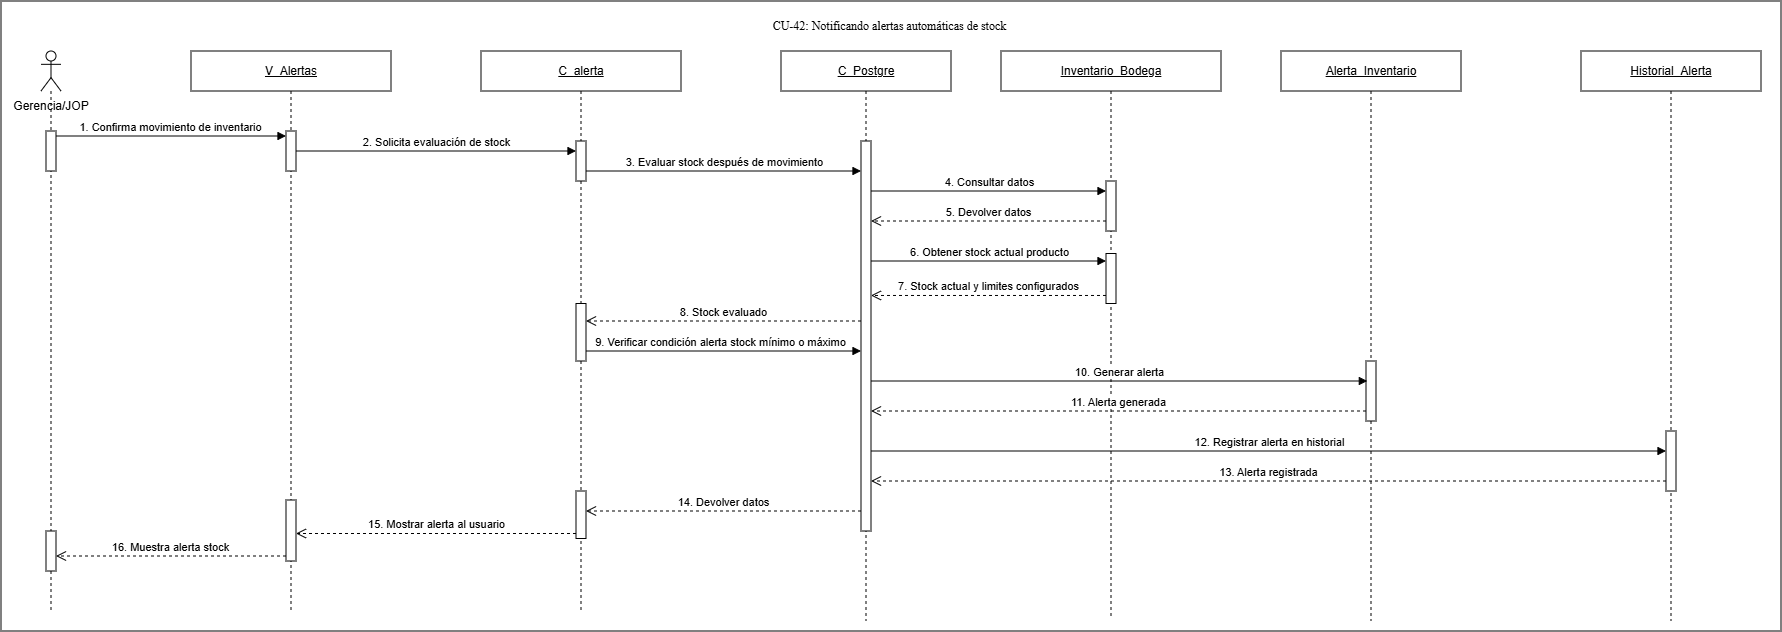

The diagram above was exported from draw.io. Its source (the exported page's mxGraphModel, read from the mxfile embedded in the PNG):
<mxGraphModel dx="2970" dy="1492" grid="1" gridSize="10" guides="1" tooltips="1" connect="1" arrows="1" fold="1" page="1" pageScale="1" pageWidth="827" pageHeight="1169" math="0" shadow="0">
  <root>
    <mxCell id="0" />
    <mxCell id="1" parent="0" />
    <mxCell id="XPKBxsYLrGLngzuTisuL-1" parent="1" style="rounded=0;whiteSpace=wrap;html=1;" value="" vertex="1">
      <mxGeometry height="630" width="1780" x="300" y="280" as="geometry" />
    </mxCell>
    <mxCell id="L48PelLCvdbO654Uv6vS-1" parent="1" style="shape=umlLifeline;perimeter=lifelinePerimeter;whiteSpace=wrap;html=1;container=1;dropTarget=0;collapsible=0;recursiveResize=0;outlineConnect=0;portConstraint=eastwest;participant=umlActor;newEdgeStyle={&quot;curved&quot;:0,&quot;rounded&quot;:0};" value="" vertex="1">
      <mxGeometry height="560" width="20" x="340" y="330" as="geometry" />
    </mxCell>
    <mxCell id="L48PelLCvdbO654Uv6vS-2" parent="L48PelLCvdbO654Uv6vS-1" style="html=1;points=[[0,0,0,0,5],[0,1,0,0,-5],[1,0,0,0,5],[1,1,0,0,-5]];perimeter=orthogonalPerimeter;outlineConnect=0;targetShapes=umlLifeline;portConstraint=eastwest;newEdgeStyle={&quot;curved&quot;:0,&quot;rounded&quot;:0};" value="" vertex="1">
      <mxGeometry height="40" width="10" x="5" y="480" as="geometry" />
    </mxCell>
    <mxCell id="CpwayKjWC7FfZfdP7khQ-2" parent="L48PelLCvdbO654Uv6vS-1" style="html=1;points=[[0,0,0,0,5],[0,1,0,0,-5],[1,0,0,0,5],[1,1,0,0,-5]];perimeter=orthogonalPerimeter;outlineConnect=0;targetShapes=umlLifeline;portConstraint=eastwest;newEdgeStyle={&quot;curved&quot;:0,&quot;rounded&quot;:0};" value="" vertex="1">
      <mxGeometry height="40" width="10" x="5" y="80" as="geometry" />
    </mxCell>
    <mxCell id="L48PelLCvdbO654Uv6vS-3" parent="1" style="text;html=1;whiteSpace=wrap;strokeColor=none;fillColor=none;align=center;verticalAlign=middle;rounded=0;" value="Gerencia/JOP" vertex="1">
      <mxGeometry height="30" width="80" x="310" y="370" as="geometry" />
    </mxCell>
    <mxCell id="L48PelLCvdbO654Uv6vS-4" parent="1" style="shape=umlLifeline;perimeter=lifelinePerimeter;whiteSpace=wrap;html=1;container=1;dropTarget=0;collapsible=0;recursiveResize=0;outlineConnect=0;portConstraint=eastwest;newEdgeStyle={&quot;curved&quot;:0,&quot;rounded&quot;:0};" value="&lt;u&gt;V_Alertas&lt;/u&gt;" vertex="1">
      <mxGeometry height="560" width="200" x="490" y="330" as="geometry" />
    </mxCell>
    <mxCell id="L48PelLCvdbO654Uv6vS-5" parent="L48PelLCvdbO654Uv6vS-4" style="html=1;points=[[0,0,0,0,5],[0,1,0,0,-5],[1,0,0,0,5],[1,1,0,0,-5]];perimeter=orthogonalPerimeter;outlineConnect=0;targetShapes=umlLifeline;portConstraint=eastwest;newEdgeStyle={&quot;curved&quot;:0,&quot;rounded&quot;:0};" value="" vertex="1">
      <mxGeometry height="61" width="10" x="95" y="449" as="geometry" />
    </mxCell>
    <mxCell id="CpwayKjWC7FfZfdP7khQ-3" parent="L48PelLCvdbO654Uv6vS-4" style="html=1;points=[[0,0,0,0,5],[0,1,0,0,-5],[1,0,0,0,5],[1,1,0,0,-5]];perimeter=orthogonalPerimeter;outlineConnect=0;targetShapes=umlLifeline;portConstraint=eastwest;newEdgeStyle={&quot;curved&quot;:0,&quot;rounded&quot;:0};" value="" vertex="1">
      <mxGeometry height="40" width="10" x="95" y="80" as="geometry" />
    </mxCell>
    <mxCell id="L48PelLCvdbO654Uv6vS-6" parent="1" style="shape=umlLifeline;perimeter=lifelinePerimeter;whiteSpace=wrap;html=1;container=1;dropTarget=0;collapsible=0;recursiveResize=0;outlineConnect=0;portConstraint=eastwest;newEdgeStyle={&quot;curved&quot;:0,&quot;rounded&quot;:0};" value="&lt;u&gt;C_&lt;/u&gt;&lt;u&gt;alerta&lt;/u&gt;" vertex="1">
      <mxGeometry height="560" width="200" x="780" y="330" as="geometry" />
    </mxCell>
    <mxCell id="L48PelLCvdbO654Uv6vS-7" parent="L48PelLCvdbO654Uv6vS-6" style="html=1;points=[[0,0,0,0,5],[0,1,0,0,-5],[1,0,0,0,5],[1,1,0,0,-5]];perimeter=orthogonalPerimeter;outlineConnect=0;targetShapes=umlLifeline;portConstraint=eastwest;newEdgeStyle={&quot;curved&quot;:0,&quot;rounded&quot;:0};" value="" vertex="1">
      <mxGeometry height="40" width="10" x="95" y="90" as="geometry" />
    </mxCell>
    <mxCell id="Uuwz14F1EeybclaOH8-P-5" parent="L48PelLCvdbO654Uv6vS-6" style="html=1;points=[[0,0,0,0,5],[0,1,0,0,-5],[1,0,0,0,5],[1,1,0,0,-5]];perimeter=orthogonalPerimeter;outlineConnect=0;targetShapes=umlLifeline;portConstraint=eastwest;newEdgeStyle={&quot;curved&quot;:0,&quot;rounded&quot;:0};" value="" vertex="1">
      <mxGeometry height="57.5" width="10" x="95" y="252.5" as="geometry" />
    </mxCell>
    <mxCell id="Uuwz14F1EeybclaOH8-P-9" parent="L48PelLCvdbO654Uv6vS-6" style="html=1;points=[[0,0,0,0,5],[0,1,0,0,-5],[1,0,0,0,5],[1,1,0,0,-5]];perimeter=orthogonalPerimeter;outlineConnect=0;targetShapes=umlLifeline;portConstraint=eastwest;newEdgeStyle={&quot;curved&quot;:0,&quot;rounded&quot;:0};" value="" vertex="1">
      <mxGeometry height="47.5" width="10" x="95" y="440" as="geometry" />
    </mxCell>
    <mxCell id="L48PelLCvdbO654Uv6vS-8" parent="1" style="shape=umlLifeline;perimeter=lifelinePerimeter;whiteSpace=wrap;html=1;container=1;dropTarget=0;collapsible=0;recursiveResize=0;outlineConnect=0;portConstraint=eastwest;newEdgeStyle={&quot;curved&quot;:0,&quot;rounded&quot;:0};" value="&lt;u&gt;Inventario_Bodega&lt;/u&gt;" vertex="1">
      <mxGeometry height="565" width="220" x="1300" y="330" as="geometry" />
    </mxCell>
    <mxCell id="L48PelLCvdbO654Uv6vS-9" parent="L48PelLCvdbO654Uv6vS-8" style="html=1;points=[[0,0,0,0,5],[0,1,0,0,-5],[1,0,0,0,5],[1,1,0,0,-5]];perimeter=orthogonalPerimeter;outlineConnect=0;targetShapes=umlLifeline;portConstraint=eastwest;newEdgeStyle={&quot;curved&quot;:0,&quot;rounded&quot;:0};" value="" vertex="1">
      <mxGeometry height="50" width="10" x="105" y="130" as="geometry" />
    </mxCell>
    <mxCell id="CpwayKjWC7FfZfdP7khQ-5" parent="L48PelLCvdbO654Uv6vS-8" style="html=1;points=[[0,0,0,0,5],[0,1,0,0,-5],[1,0,0,0,5],[1,1,0,0,-5]];perimeter=orthogonalPerimeter;outlineConnect=0;targetShapes=umlLifeline;portConstraint=eastwest;newEdgeStyle={&quot;curved&quot;:0,&quot;rounded&quot;:0};" value="" vertex="1">
      <mxGeometry height="50" width="10" x="105" y="202.5" as="geometry" />
    </mxCell>
    <mxCell id="L48PelLCvdbO654Uv6vS-10" parent="1" style="shape=umlLifeline;perimeter=lifelinePerimeter;whiteSpace=wrap;html=1;container=1;dropTarget=0;collapsible=0;recursiveResize=0;outlineConnect=0;portConstraint=eastwest;newEdgeStyle={&quot;curved&quot;:0,&quot;rounded&quot;:0};" value="&lt;u&gt;Alerta_Inventario&lt;/u&gt;" vertex="1">
      <mxGeometry height="570" width="180" x="1580" y="330" as="geometry" />
    </mxCell>
    <mxCell id="L48PelLCvdbO654Uv6vS-11" parent="L48PelLCvdbO654Uv6vS-10" style="html=1;points=[[0,0,0,0,5],[0,1,0,0,-5],[1,0,0,0,5],[1,1,0,0,-5]];perimeter=orthogonalPerimeter;outlineConnect=0;targetShapes=umlLifeline;portConstraint=eastwest;newEdgeStyle={&quot;curved&quot;:0,&quot;rounded&quot;:0};" value="" vertex="1">
      <mxGeometry height="60" width="10" x="85" y="310" as="geometry" />
    </mxCell>
    <mxCell id="L48PelLCvdbO654Uv6vS-12" parent="1" style="shape=umlLifeline;perimeter=lifelinePerimeter;whiteSpace=wrap;html=1;container=1;dropTarget=0;collapsible=0;recursiveResize=0;outlineConnect=0;portConstraint=eastwest;newEdgeStyle={&quot;curved&quot;:0,&quot;rounded&quot;:0};" value="&lt;u&gt;Historial_Alerta&lt;/u&gt;" vertex="1">
      <mxGeometry height="570" width="180" x="1880" y="330" as="geometry" />
    </mxCell>
    <mxCell id="L48PelLCvdbO654Uv6vS-13" parent="L48PelLCvdbO654Uv6vS-12" style="html=1;points=[[0,0,0,0,5],[0,1,0,0,-5],[1,0,0,0,5],[1,1,0,0,-5]];perimeter=orthogonalPerimeter;outlineConnect=0;targetShapes=umlLifeline;portConstraint=eastwest;newEdgeStyle={&quot;curved&quot;:0,&quot;rounded&quot;:0};" value="" vertex="1">
      <mxGeometry height="60" width="10" x="85" y="380" as="geometry" />
    </mxCell>
    <mxCell id="L48PelLCvdbO654Uv6vS-24" parent="1" style="text;html=1;whiteSpace=wrap;strokeColor=none;fillColor=none;align=center;verticalAlign=middle;rounded=0;" value="&lt;span style=&quot;font-family: &amp;quot;Times New Roman&amp;quot;, serif; white-space: pre-wrap;&quot;&gt;CU-42: Notificando alertas automáticas de stock&amp;nbsp;&lt;/span&gt;" vertex="1">
      <mxGeometry height="30" width="580" x="900" y="290" as="geometry" />
    </mxCell>
    <mxCell id="ox_uOC4qfAZBjBJPEQuh-1" parent="1" style="shape=umlLifeline;perimeter=lifelinePerimeter;whiteSpace=wrap;html=1;container=1;dropTarget=0;collapsible=0;recursiveResize=0;outlineConnect=0;portConstraint=eastwest;newEdgeStyle={&quot;curved&quot;:0,&quot;rounded&quot;:0};" value="&lt;u&gt;C_&lt;/u&gt;&lt;u&gt;Postgre&lt;/u&gt;" vertex="1">
      <mxGeometry height="570" width="170" x="1080" y="330" as="geometry" />
    </mxCell>
    <mxCell id="ox_uOC4qfAZBjBJPEQuh-5" parent="ox_uOC4qfAZBjBJPEQuh-1" style="html=1;points=[[0,0,0,0,5],[0,1,0,0,-5],[1,0,0,0,5],[1,1,0,0,-5]];perimeter=orthogonalPerimeter;outlineConnect=0;targetShapes=umlLifeline;portConstraint=eastwest;newEdgeStyle={&quot;curved&quot;:0,&quot;rounded&quot;:0};" value="" vertex="1">
      <mxGeometry height="390" width="10" x="80" y="90" as="geometry" />
    </mxCell>
    <mxCell id="ox_uOC4qfAZBjBJPEQuh-4" edge="1" parent="1" style="html=1;verticalAlign=bottom;endArrow=block;curved=0;rounded=0;entryX=0;entryY=0;entryDx=0;entryDy=5;entryPerimeter=0;" value="&lt;span style=&quot;text-align: left;&quot;&gt;3. Evaluar stock después de movimiento&lt;/span&gt;">
      <mxGeometry relative="1" width="80" as="geometry">
        <mxPoint x="885" y="450" as="sourcePoint" />
        <mxPoint x="1160" y="450" as="targetPoint" />
      </mxGeometry>
    </mxCell>
    <mxCell id="Uuwz14F1EeybclaOH8-P-1" edge="1" parent="1" style="html=1;verticalAlign=bottom;endArrow=block;curved=0;rounded=0;" value="4. Consultar datos">
      <mxGeometry relative="1" width="80" as="geometry">
        <mxPoint x="1170" y="470" as="sourcePoint" />
        <mxPoint x="1405" y="470" as="targetPoint" />
      </mxGeometry>
    </mxCell>
    <mxCell id="Uuwz14F1EeybclaOH8-P-2" edge="1" parent="1" style="html=1;verticalAlign=bottom;endArrow=open;dashed=1;endSize=8;curved=0;rounded=0;" value="5. Devolver datos">
      <mxGeometry relative="1" x="0.0038" as="geometry">
        <mxPoint as="offset" />
        <mxPoint x="1405" y="500" as="sourcePoint" />
        <mxPoint x="1170" y="500" as="targetPoint" />
      </mxGeometry>
    </mxCell>
    <mxCell id="L48PelLCvdbO654Uv6vS-16" edge="1" parent="1" style="html=1;verticalAlign=bottom;endArrow=open;dashed=1;endSize=8;curved=0;rounded=0;" value="7. Stock actual y limites configurados">
      <mxGeometry relative="1" as="geometry">
        <mxPoint x="1405" y="574.47" as="sourcePoint" />
        <mxPoint x="1170" y="574.47" as="targetPoint" />
      </mxGeometry>
    </mxCell>
    <mxCell id="Uuwz14F1EeybclaOH8-P-4" edge="1" parent="1" style="html=1;verticalAlign=bottom;endArrow=open;dashed=1;endSize=8;curved=0;rounded=0;" value="8. Stock evaluado">
      <mxGeometry relative="1" as="geometry">
        <mxPoint x="1160" y="600" as="sourcePoint" />
        <mxPoint x="885" y="600" as="targetPoint" />
      </mxGeometry>
    </mxCell>
    <mxCell id="Uuwz14F1EeybclaOH8-P-7" edge="1" parent="1" style="html=1;verticalAlign=bottom;endArrow=block;curved=0;rounded=0;" value="&lt;span style=&quot;text-align: left;&quot;&gt;9. Verificar condición alerta stock mínimo o máximo&lt;/span&gt;">
      <mxGeometry relative="1" width="80" x="-0.0196" as="geometry">
        <mxPoint as="offset" />
        <mxPoint x="885" y="630" as="sourcePoint" />
        <mxPoint x="1160" y="630" as="targetPoint" />
      </mxGeometry>
    </mxCell>
    <mxCell id="L48PelLCvdbO654Uv6vS-18" edge="1" parent="1" style="html=1;verticalAlign=bottom;endArrow=block;curved=0;rounded=0;" value="10. Generar alerta">
      <mxGeometry relative="1" width="80" as="geometry">
        <mxPoint x="1170.001818181818" y="660" as="sourcePoint" />
        <mxPoint x="1666.32" y="660" as="targetPoint" />
      </mxGeometry>
    </mxCell>
    <mxCell id="L48PelLCvdbO654Uv6vS-19" edge="1" parent="1" source="L48PelLCvdbO654Uv6vS-11" style="html=1;verticalAlign=bottom;endArrow=open;dashed=1;endSize=8;curved=0;rounded=0;" value="11. Alerta generada">
      <mxGeometry relative="1" as="geometry">
        <mxPoint x="1640" y="690" as="sourcePoint" />
        <mxPoint x="1170" y="690" as="targetPoint" />
      </mxGeometry>
    </mxCell>
    <mxCell id="L48PelLCvdbO654Uv6vS-20" edge="1" parent="1" style="html=1;verticalAlign=bottom;endArrow=block;curved=0;rounded=0;" target="L48PelLCvdbO654Uv6vS-13" value="12. Registrar alerta en historial">
      <mxGeometry relative="1" width="80" as="geometry">
        <mxPoint x="1170" y="730" as="sourcePoint" />
        <mxPoint x="1960" y="730" as="targetPoint" />
      </mxGeometry>
    </mxCell>
    <mxCell id="L48PelLCvdbO654Uv6vS-21" edge="1" parent="1" source="L48PelLCvdbO654Uv6vS-13" style="html=1;verticalAlign=bottom;endArrow=open;dashed=1;endSize=8;curved=0;rounded=0;" value="13. Alerta registrada">
      <mxGeometry relative="1" as="geometry">
        <mxPoint x="1960" y="760" as="sourcePoint" />
        <mxPoint x="1170" y="760" as="targetPoint" />
      </mxGeometry>
    </mxCell>
    <mxCell id="Uuwz14F1EeybclaOH8-P-8" edge="1" parent="1" style="html=1;verticalAlign=bottom;endArrow=open;dashed=1;endSize=8;curved=0;rounded=0;" value="14. Devolver datos">
      <mxGeometry relative="1" as="geometry">
        <mxPoint x="1160" y="790" as="sourcePoint" />
        <mxPoint x="885" y="790" as="targetPoint" />
      </mxGeometry>
    </mxCell>
    <mxCell id="L48PelLCvdbO654Uv6vS-23" edge="1" parent="1" source="L48PelLCvdbO654Uv6vS-5" style="html=1;verticalAlign=bottom;endArrow=open;dashed=1;endSize=8;curved=0;rounded=0;exitX=0;exitY=1;exitDx=0;exitDy=-5;exitPerimeter=0;" target="L48PelLCvdbO654Uv6vS-2" value="16. Muestra alerta stock">
      <mxGeometry relative="1" as="geometry">
        <mxPoint x="550" y="830" as="sourcePoint" />
        <mxPoint x="360" y="830" as="targetPoint" />
      </mxGeometry>
    </mxCell>
    <mxCell id="L48PelLCvdbO654Uv6vS-22" edge="1" parent="1" source="Uuwz14F1EeybclaOH8-P-9" style="html=1;verticalAlign=bottom;endArrow=open;dashed=1;endSize=8;curved=0;rounded=0;exitX=0;exitY=1;exitDx=0;exitDy=-5;exitPerimeter=0;" target="L48PelLCvdbO654Uv6vS-5" value="15. Mostrar alerta al usuario">
      <mxGeometry relative="1" as="geometry">
        <mxPoint x="850" y="810" as="sourcePoint" />
        <mxPoint x="610" y="810" as="targetPoint" />
      </mxGeometry>
    </mxCell>
    <mxCell id="CpwayKjWC7FfZfdP7khQ-1" edge="1" parent="1" source="CpwayKjWC7FfZfdP7khQ-2" style="html=1;verticalAlign=bottom;endArrow=block;curved=0;rounded=0;entryX=0;entryY=0;entryDx=0;entryDy=5;entryPerimeter=0;" target="CpwayKjWC7FfZfdP7khQ-3" value="1. Confirma movimiento de inventario">
      <mxGeometry relative="1" width="80" x="-0.0023" as="geometry">
        <mxPoint as="offset" />
        <mxPoint x="370" y="420" as="sourcePoint" />
        <mxPoint x="570" y="420" as="targetPoint" />
      </mxGeometry>
    </mxCell>
    <mxCell id="CpwayKjWC7FfZfdP7khQ-4" edge="1" parent="1" source="CpwayKjWC7FfZfdP7khQ-3" style="html=1;verticalAlign=bottom;endArrow=block;curved=0;rounded=0;" target="L48PelLCvdbO654Uv6vS-7" value="2. Solicita evaluación de stock">
      <mxGeometry relative="1" width="80" x="-0.0023" as="geometry">
        <mxPoint as="offset" />
        <mxPoint x="597" y="430" as="sourcePoint" />
        <mxPoint x="860" y="430" as="targetPoint" />
      </mxGeometry>
    </mxCell>
    <mxCell id="L48PelLCvdbO654Uv6vS-15" edge="1" parent="1" style="html=1;verticalAlign=bottom;endArrow=block;curved=0;rounded=0;" value="6. Obtener stock actual producto">
      <mxGeometry relative="1" width="80" as="geometry">
        <mxPoint x="1170" y="540" as="sourcePoint" />
        <mxPoint x="1405" y="540" as="targetPoint" />
      </mxGeometry>
    </mxCell>
  </root>
</mxGraphModel>